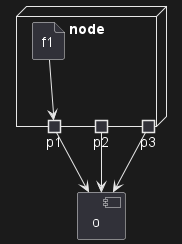

The diagram above was rendered by PlantUML. Its source (embedded in the PNG):
@startuml
node node {
  portout p1
  portout p2
  portout p3
  file f1
}
[o]
p1 --> o
p2 --> o
p3 --> o
f1 --> p1
@enduml